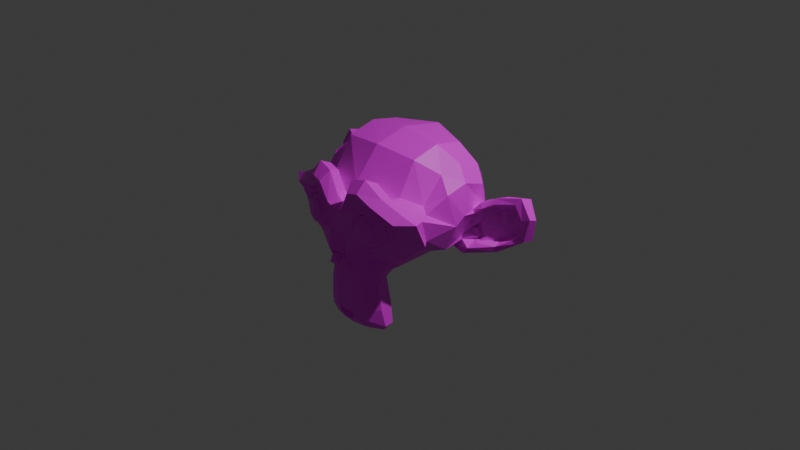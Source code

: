 # Source: singe.blend  (saved by Blender 4.5.91; exported with 4.5.12 LTS)
import bpy
from mathutils import Matrix  # noqa: F401  (used for matrix-valued properties, if any)

bpy.ops.wm.read_factory_settings(use_empty=True)
scene = bpy.context.scene
scene.name = 'Scene'

# ---- collections
col_collection = bpy.data.collections.new('Collection'); scene.collection.children.link(col_collection)

# ---- images (referenced by path relative to the original .blend; pixels are not part of the script)
import os
ASSET_DIR = os.environ.get("B2B_ASSET_DIR", "")  # directory of the original .blend (textures are referenced by path, not embedded)
HERE = os.path.dirname(os.path.abspath(__file__))  # packed textures are extracted next to this script under _unpacked/

def load_image(name, relpath, width, height, colorspace="sRGB"):
    """Load a texture the original file referenced (path relative to the .blend, or extracted next to this script)."""
    p = next((c for c in (os.path.join(HERE, relpath), os.path.join(ASSET_DIR, relpath)) if relpath and os.path.exists(c)), "")
    if p:
        img = bpy.data.images.load(p, check_existing=True)
        img.name = name
    else:  # same state as the original file: an image datablock whose file is absent (Cycles renders it pink)
        img = bpy.data.images.new(name, width, height)
        img.source = "FILE"
        img.filepath = "//" + (relpath or name)
    img.colorspace_settings.name = colorspace
    return img
img_singe_texture_png = load_image('singe_texture.png', 'singe_texture.png', 1024, 1024, 'sRGB')

# ---- materials (node trees are filled in below, after node groups)
mat_material_001 = bpy.data.materials.new('Material.001')

# ---- material node trees
mat_material_001.use_nodes = True; mat_material_001.node_tree.nodes.clear()
_N = mat_material_001.node_tree.nodes; _L = mat_material_001.node_tree.links
n0 = _N.new('ShaderNodeBsdfPrincipled'); n0.name = 'Principled BSDF'; n0.location = (-257, 162)
n1 = _N.new('ShaderNodeOutputMaterial'); n1.name = 'Material Output'; n1.location = (145, 172)
n2 = _N.new('ShaderNodeTexImage'); n2.name = 'Image Texture'; n2.location = (-623, 142)
n2.image = img_singe_texture_png
_L.new(n0.outputs[0], n1.inputs[0])
_L.new(n2.outputs[0], n0.inputs[0])
n1.is_active_output = True

# ---- world
world_world = bpy.data.worlds.new('World'); scene.world = world_world
world_world.use_nodes = True; world_world.node_tree.nodes.clear()
_N = world_world.node_tree.nodes; _L = world_world.node_tree.links
n0 = _N.new('ShaderNodeOutputWorld'); n0.name = 'World Output'; n0.location = (200, 100)
n1 = _N.new('ShaderNodeBackground'); n1.name = 'Background'; n1.location = (-200, 100)
n1.inputs[0].default_value = (0.05088, 0.05088, 0.05088, 1.0)
_L.new(n1.outputs[0], n0.inputs[0])
n0.is_active_output = True
world_world.color = (0.05088, 0.05088, 0.05088)
world_world.sun_shadow_jitter_overblur = 0.0

# ---- cameras
cam_camera = bpy.data.cameras.new('Camera')
cam_camera.clip_end = 100.0
cam_camera.ortho_scale = 7.314

# ---- lights
light_light = bpy.data.lights.new('Light', 'POINT')
light_light.energy = 1000.0
light_light.shadow_soft_size = 0.1

# ---- meshes
me_suzanne = bpy.data.meshes.new('Suzanne')
me_suzanne.from_pydata([(0.4375, -0.7656, 0.1641), (-0.4375, -0.7656, 0.1641), (0.5, -0.6875, 0.09375), (-0.5, -0.6875, 0.09375), (0.5469, -0.5781, 0.05469), (-0.5469, -0.5781, 0.05469), (0.3516, -0.6172, -0.02344), (-0.3516, -0.6172, -0.02344), (0.3516, -0.7188, 0.03125), (-0.3516, -0.7188, 0.03125), (0.3516, -0.7812, 0.1328), (-0.3516, -0.7812, 0.1328), (0.2734, -0.7969, 0.1641), (-0.2734, -0.7969, 0.1641), (0.2031, -0.7422, 0.09375), (-0.2031, -0.7422, 0.09375), (0.1562, -0.6484, 0.05469), (-0.1562, -0.6484, 0.05469), (0.07812, -0.6562, 0.2422), (-0.07812, -0.6562, 0.2422), (0.1406, -0.7422, 0.2422), (-0.1406, -0.7422, 0.2422), (0.2422, -0.7969, 0.2422), (-0.2422, -0.7969, 0.2422), (0.2734, -0.7969, 0.3281), (-0.2734, -0.7969, 0.3281), (0.2031, -0.7422, 0.3906), (-0.2031, -0.7422, 0.3906), (0.1562, -0.6484, 0.4375), (-0.1562, -0.6484, 0.4375), (0.3516, -0.6172, 0.5156), (-0.3516, -0.6172, 0.5156), (0.3516, -0.7188, 0.4531), (-0.3516, -0.7188, 0.4531), (0.3516, -0.7812, 0.3594), (-0.3516, -0.7812, 0.3594), (0.4375, -0.7656, 0.3281), (-0.4375, -0.7656, 0.3281), (0.5, -0.6875, 0.3906), (-0.5, -0.6875, 0.3906), (0.5469, -0.5781, 0.4375), (-0.5469, -0.5781, 0.4375), (0.625, -0.5625, 0.2422), (-0.625, -0.5625, 0.2422), (0.5625, -0.6719, 0.2422), (-0.5625, -0.6719, 0.2422), (0.4688, -0.7578, 0.2422), (-0.4688, -0.7578, 0.2422), (0.4766, -0.7734, 0.2422), (-0.4766, -0.7734, 0.2422), (0.4453, -0.7812, 0.3359), (-0.4453, -0.7812, 0.3359), (0.3516, -0.8047, 0.375), (-0.3516, -0.8047, 0.375), (0.2656, -0.8203, 0.3359), (-0.2656, -0.8203, 0.3359), (0.2266, -0.8203, 0.2422), (-0.2266, -0.8203, 0.2422), (0.2656, -0.8203, 0.1562), (-0.2656, -0.8203, 0.1562), (0.3516, -0.8281, 0.2422), (-0.3516, -0.8281, 0.2422), (0.3516, -0.8047, 0.1172), (-0.3516, -0.8047, 0.1172), (0.4453, -0.7812, 0.1562), (-0.4453, -0.7812, 0.1562), (0.0, -0.7422, 0.4297), (0.0, -0.8203, 0.3516), (0.0, -0.7344, -0.6797), (0.0, -0.7812, -0.3203), (0.0, -0.7969, -0.1875), (0.0, -0.7188, -0.7734), (0.0, -0.6016, 0.4062), (0.0, -0.5703, 0.5703), (0.0, 0.5469, 0.8984), (0.0, 0.8516, 0.5625), (0.0, 0.8281, 0.07031), (0.0, 0.3516, -0.3828), (0.2031, -0.5625, -0.1875), (-0.2031, -0.5625, -0.1875), (0.3125, -0.5703, -0.4375), (-0.3125, -0.5703, -0.4375), (0.3516, -0.5703, -0.6953), (-0.3516, -0.5703, -0.6953), (0.3672, -0.5312, -0.8906), (-0.3672, -0.5312, -0.8906), (0.3281, -0.5234, -0.9453), (-0.3281, -0.5234, -0.9453), (0.1797, -0.5547, -0.9688), (-0.1797, -0.5547, -0.9688), (0.0, -0.5781, -0.9844), (0.4375, -0.5312, -0.1406), (-0.4375, -0.5312, -0.1406), (0.6328, -0.5391, -0.03906), (-0.6328, -0.5391, -0.03906), (0.8281, -0.4453, 0.1484), (-0.8281, -0.4453, 0.1484), (0.8594, -0.5938, 0.4297), (-0.8594, -0.5938, 0.4297), (0.7109, -0.625, 0.4844), (-0.7109, -0.625, 0.4844), (0.4922, -0.6875, 0.6016), (-0.4922, -0.6875, 0.6016), (0.3203, -0.7344, 0.7578), (-0.3203, -0.7344, 0.7578), (0.1562, -0.7578, 0.7188), (-0.1562, -0.7578, 0.7188), (0.0625, -0.75, 0.4922), (-0.0625, -0.75, 0.4922), (0.1641, -0.7734, 0.4141), (-0.1641, -0.7734, 0.4141), (0.125, -0.7656, 0.3047), (-0.125, -0.7656, 0.3047), (0.2031, -0.7422, 0.09375), (-0.2031, -0.7422, 0.09375), (0.375, -0.7031, 0.01562), (-0.375, -0.7031, 0.01562), (0.4922, -0.6719, 0.0625), (-0.4922, -0.6719, 0.0625), (0.625, -0.6484, 0.1875), (-0.625, -0.6484, 0.1875), (0.6406, -0.6484, 0.2969), (-0.6406, -0.6484, 0.2969), (0.6016, -0.6641, 0.375), (-0.6016, -0.6641, 0.375), (0.4297, -0.7188, 0.4375), (-0.4297, -0.7188, 0.4375), (0.25, -0.7578, 0.4688), (-0.25, -0.7578, 0.4688), (0.0, -0.7344, -0.7656), (0.1094, -0.7344, -0.7188), (-0.1094, -0.7344, -0.7188), (0.1172, -0.7109, -0.8359), (-0.1172, -0.7109, -0.8359), (0.0625, -0.6953, -0.8828), (-0.0625, -0.6953, -0.8828), (0.0, -0.6875, -0.8906), (0.0, -0.75, -0.1953), (0.0, -0.7422, -0.1406), (0.1016, -0.7422, -0.1484), (-0.1016, -0.7422, -0.1484), (0.125, -0.75, -0.2266), (-0.125, -0.75, -0.2266), (0.08594, -0.7422, -0.2891), (-0.08594, -0.7422, -0.2891), (0.3984, -0.6719, -0.04688), (-0.3984, -0.6719, -0.04688), (0.6172, -0.625, 0.05469), (-0.6172, -0.625, 0.05469), (0.7266, -0.6016, 0.2031), (-0.7266, -0.6016, 0.2031), (0.7422, -0.6562, 0.375), (-0.7422, -0.6562, 0.375), (0.6875, -0.7266, 0.4141), (-0.6875, -0.7266, 0.4141), (0.4375, -0.7969, 0.5469), (-0.4375, -0.7969, 0.5469), (0.3125, -0.8359, 0.6406), (-0.3125, -0.8359, 0.6406), (0.2031, -0.8516, 0.6172), (-0.2031, -0.8516, 0.6172), (0.1016, -0.8438, 0.4297), (-0.1016, -0.8438, 0.4297), (0.125, -0.8125, -0.1016), (-0.125, -0.8125, -0.1016), (0.2109, -0.7109, -0.4453), (-0.2109, -0.7109, -0.4453), (0.25, -0.6875, -0.7031), (-0.25, -0.6875, -0.7031), (0.2656, -0.6641, -0.8203), (-0.2656, -0.6641, -0.8203), (0.2344, -0.6328, -0.9141), (-0.2344, -0.6328, -0.9141), (0.1641, -0.6328, -0.9297), (-0.1641, -0.6328, -0.9297), (0.0, -0.6406, -0.9453), (0.0, -0.7266, 0.04688), (0.0, -0.7656, 0.2109), (0.3281, -0.7422, 0.4766), (-0.3281, -0.7422, 0.4766), (0.1641, -0.75, 0.1406), (-0.1641, -0.75, 0.1406), (0.1328, -0.7578, 0.2109), (-0.1328, -0.7578, 0.2109), (0.1172, -0.7344, -0.6875), (-0.1172, -0.7344, -0.6875), (0.07812, -0.75, -0.4453), (-0.07812, -0.75, -0.4453), (0.0, -0.75, -0.4453), (0.0, -0.7422, -0.3281), (0.09375, -0.7812, -0.2734), (-0.09375, -0.7812, -0.2734), (0.1328, -0.7969, -0.2266), (-0.1328, -0.7969, -0.2266), (0.1094, -0.7812, -0.1328), (-0.1094, -0.7812, -0.1328), (0.03906, -0.7812, -0.125), (-0.03906, -0.7812, -0.125), (0.0, -0.8281, -0.2031), (0.04688, -0.8125, -0.1484), (-0.04688, -0.8125, -0.1484), (0.09375, -0.8125, -0.1562), (-0.09375, -0.8125, -0.1562), (0.1094, -0.8281, -0.2266), (-0.1094, -0.8281, -0.2266), (0.07812, -0.8047, -0.25), (-0.07812, -0.8047, -0.25), (0.0, -0.8047, -0.2891), (0.2578, -0.5547, -0.3125), (-0.2578, -0.5547, -0.3125), (0.1641, -0.7109, -0.2422), (-0.1641, -0.7109, -0.2422), (0.1797, -0.7109, -0.3125), (-0.1797, -0.7109, -0.3125), (0.2344, -0.5547, -0.25), (-0.2344, -0.5547, -0.25), (0.0, -0.6875, -0.875), (0.04688, -0.6875, -0.8672), (-0.04688, -0.6875, -0.8672), (0.09375, -0.7109, -0.8203), (-0.09375, -0.7109, -0.8203), (0.09375, -0.7266, -0.7422), (-0.09375, -0.7266, -0.7422), (0.0, -0.6562, -0.7812), (0.09375, -0.6641, -0.75), (-0.09375, -0.6641, -0.75), (0.09375, -0.6406, -0.8125), (-0.09375, -0.6406, -0.8125), (0.04688, -0.6328, -0.8516), (-0.04688, -0.6328, -0.8516), (0.0, -0.6328, -0.8594), (0.1719, -0.7812, 0.2188), (-0.1719, -0.7812, 0.2188), (0.1875, -0.7734, 0.1562), (-0.1875, -0.7734, 0.1562), (0.3359, -0.7578, 0.4297), (-0.3359, -0.7578, 0.4297), (0.2734, -0.7734, 0.4219), (-0.2734, -0.7734, 0.4219), (0.4219, -0.7734, 0.3984), (-0.4219, -0.7734, 0.3984), (0.5625, -0.6953, 0.3516), (-0.5625, -0.6953, 0.3516), (0.5859, -0.6875, 0.2891), (-0.5859, -0.6875, 0.2891), (0.5781, -0.6797, 0.1953), (-0.5781, -0.6797, 0.1953), (0.4766, -0.7188, 0.1016), (-0.4766, -0.7188, 0.1016), (0.375, -0.7422, 0.0625), (-0.375, -0.7422, 0.0625), (0.2266, -0.7812, 0.1094), (-0.2266, -0.7812, 0.1094), (0.1797, -0.7812, 0.2969), (-0.1797, -0.7812, 0.2969), (0.2109, -0.7812, 0.375), (-0.2109, -0.7812, 0.375), (0.2344, -0.7578, 0.3594), (-0.2344, -0.7578, 0.3594), (0.1953, -0.7578, 0.2969), (-0.1953, -0.7578, 0.2969), (0.2422, -0.7578, 0.125), (-0.2422, -0.7578, 0.125), (0.375, -0.7266, 0.08594), (-0.375, -0.7266, 0.08594), (0.4609, -0.7031, 0.1172), (-0.4609, -0.7031, 0.1172), (0.5469, -0.6719, 0.2109), (-0.5469, -0.6719, 0.2109), (0.5547, -0.6719, 0.2812), (-0.5547, -0.6719, 0.2812), (0.5312, -0.6797, 0.3359), (-0.5312, -0.6797, 0.3359), (0.4141, -0.75, 0.3906), (-0.4141, -0.75, 0.3906), (0.2812, -0.7656, 0.3984), (-0.2812, -0.7656, 0.3984), (0.3359, -0.75, 0.4062), (-0.3359, -0.75, 0.4062), (0.2031, -0.75, 0.1719), (-0.2031, -0.75, 0.1719), (0.1953, -0.75, 0.2266), (-0.1953, -0.75, 0.2266), (0.1094, -0.6094, 0.4609), (-0.1094, -0.6094, 0.4609), (0.1953, -0.6172, 0.6641), (-0.1953, -0.6172, 0.6641), (0.3359, -0.5938, 0.6875), (-0.3359, -0.5938, 0.6875), (0.4844, -0.5547, 0.5547), (-0.4844, -0.5547, 0.5547), (0.6797, -0.4922, 0.4531), (-0.6797, -0.4922, 0.4531), (0.7969, -0.4609, 0.4062), (-0.7969, -0.4609, 0.4062), (0.7734, -0.375, 0.1641), (-0.7734, -0.375, 0.1641), (0.6016, -0.4141, 0.0), (-0.6016, -0.4141, 0.0), (0.4375, -0.4688, -0.09375), (-0.4375, -0.4688, -0.09375), (0.0, -0.2891, 0.8984), (0.0, 0.07812, 0.9844), (0.0, 0.6719, -0.1953), (0.0, -0.1875, -0.4609), (0.0, -0.4609, -0.9766), (0.0, -0.3438, -0.8047), (0.0, -0.3203, -0.5703), (0.0, -0.2812, -0.4844), (0.8516, -0.05469, 0.2344), (-0.8516, -0.05469, 0.2344), (0.8594, 0.04688, 0.3203), (-0.8594, 0.04688, 0.3203), (0.7734, 0.4375, 0.2656), (-0.7734, 0.4375, 0.2656), (0.4609, 0.7031, 0.4375), (-0.4609, 0.7031, 0.4375), (0.7344, -0.07031, -0.04688), (-0.7344, -0.07031, -0.04688), (0.5938, 0.1641, -0.125), (-0.5938, 0.1641, -0.125), (0.6406, 0.4297, -0.007812), (-0.6406, 0.4297, -0.007812), (0.3359, 0.6641, 0.05469), (-0.3359, 0.6641, 0.05469), (0.2344, -0.4062, -0.3516), (-0.2344, -0.4062, -0.3516), (0.1797, -0.2578, -0.4141), (-0.1797, -0.2578, -0.4141), (0.2891, -0.3828, -0.7109), (-0.2891, -0.3828, -0.7109), (0.25, -0.3906, -0.5), (-0.25, -0.3906, -0.5), (0.3281, -0.3984, -0.9141), (-0.3281, -0.3984, -0.9141), (0.1406, -0.3672, -0.7578), (-0.1406, -0.3672, -0.7578), (0.125, -0.3594, -0.5391), (-0.125, -0.3594, -0.5391), (0.1641, -0.4375, -0.9453), (-0.1641, -0.4375, -0.9453), (0.2188, -0.4297, -0.2812), (-0.2188, -0.4297, -0.2812), (0.2109, -0.4688, -0.2266), (-0.2109, -0.4688, -0.2266), (0.2031, -0.5, -0.1719), (-0.2031, -0.5, -0.1719), (0.2109, -0.1641, -0.3906), (-0.2109, -0.1641, -0.3906), (0.2969, 0.2656, -0.3125), (-0.2969, 0.2656, -0.3125), (0.3438, 0.5391, -0.1484), (-0.3438, 0.5391, -0.1484), (0.4531, 0.3828, 0.8672), (-0.4531, 0.3828, 0.8672), (0.4531, 0.07031, 0.9297), (-0.4531, 0.07031, 0.9297), (0.4531, -0.2344, 0.8516), (-0.4531, -0.2344, 0.8516), (0.4609, -0.4297, 0.5234), (-0.4609, -0.4297, 0.5234), (0.7266, -0.3359, 0.4062), (-0.7266, -0.3359, 0.4062), (0.6328, -0.2812, 0.4531), (-0.6328, -0.2812, 0.4531), (0.6406, -0.05469, 0.7031), (-0.6406, -0.05469, 0.7031), (0.7969, -0.125, 0.5625), (-0.7969, -0.125, 0.5625), (0.7969, 0.1172, 0.6172), (-0.7969, 0.1172, 0.6172), (0.6406, 0.1953, 0.75), (-0.6406, 0.1953, 0.75), (0.6406, 0.4453, 0.6797), (-0.6406, 0.4453, 0.6797), (0.7969, 0.3594, 0.5391), (-0.7969, 0.3594, 0.5391), (0.6172, 0.5859, 0.3281), (-0.6172, 0.5859, 0.3281), (0.4844, 0.5469, 0.02344), (-0.4844, 0.5469, 0.02344), (0.8203, 0.2031, 0.3281), (-0.8203, 0.2031, 0.3281), (0.4062, -0.1484, -0.1719), (-0.4062, -0.1484, -0.1719), (0.4297, 0.2109, -0.1953), (-0.4297, 0.2109, -0.1953), (0.8906, 0.2344, 0.4062), (-0.8906, 0.2344, 0.4062), (0.7734, 0.125, -0.1406), (-0.7734, 0.125, -0.1406), (1.039, 0.3281, -0.1016), (-1.039, 0.3281, -0.1016), (1.281, 0.4297, 0.05469), (-1.281, 0.4297, 0.05469), (1.352, 0.4219, 0.3203), (-1.352, 0.4219, 0.3203), (1.234, 0.4219, 0.5078), (-1.234, 0.4219, 0.5078), (1.023, 0.3125, 0.4766), (-1.023, 0.3125, 0.4766), (1.016, 0.2891, 0.4141), (-1.016, 0.2891, 0.4141), (1.188, 0.3906, 0.4375), (-1.188, 0.3906, 0.4375), (1.266, 0.4062, 0.2891), (-1.266, 0.4062, 0.2891), (1.211, 0.4062, 0.07812), (-1.211, 0.4062, 0.07812), (1.031, 0.3047, -0.03906), (-1.031, 0.3047, -0.03906), (0.8281, 0.1328, -0.07031), (-0.8281, 0.1328, -0.07031), (0.9219, 0.2188, 0.3594), (-0.9219, 0.2188, 0.3594), (0.9453, 0.2891, 0.3047), (-0.9453, 0.2891, 0.3047), (0.8828, 0.2109, -0.02344), (-0.8828, 0.2109, -0.02344), (1.039, 0.3672, 0.0), (-1.039, 0.3672, 0.0), (1.188, 0.4453, 0.09375), (-1.188, 0.4453, 0.09375), (1.234, 0.4453, 0.25), (-1.234, 0.4453, 0.25), (1.172, 0.4375, 0.3594), (-1.172, 0.4375, 0.3594), (1.023, 0.3594, 0.3438), (-1.023, 0.3594, 0.3438), (0.8438, 0.2109, 0.2891), (-0.8438, 0.2109, 0.2891), (0.8359, 0.2734, 0.1719), (-0.8359, 0.2734, 0.1719), (0.7578, 0.2734, 0.09375), (-0.7578, 0.2734, 0.09375), (0.8203, 0.2734, 0.08594), (-0.8203, 0.2734, 0.08594), (0.8438, 0.2734, 0.01562), (-0.8438, 0.2734, 0.01562), (0.8125, 0.2734, -0.01562), (-0.8125, 0.2734, -0.01562), (0.7266, 0.07031, 0.0), (-0.7266, 0.07031, 0.0), (0.7188, 0.1719, -0.02344), (-0.7188, 0.1719, -0.02344), (0.7188, 0.1875, 0.03906), (-0.7188, 0.1875, 0.03906), (0.7969, 0.2109, 0.2031), (-0.7969, 0.2109, 0.2031), (0.8906, 0.2656, 0.2422), (-0.8906, 0.2656, 0.2422), (0.8906, 0.3203, 0.2344), (-0.8906, 0.3203, 0.2344), (0.8125, 0.3203, -0.01562), (-0.8125, 0.3203, -0.01562), (0.8516, 0.3203, 0.01562), (-0.8516, 0.3203, 0.01562), (0.8281, 0.3203, 0.07812), (-0.8281, 0.3203, 0.07812), (0.7656, 0.3203, 0.09375), (-0.7656, 0.3203, 0.09375), (0.8438, 0.3203, 0.1719), (-0.8438, 0.3203, 0.1719), (1.039, 0.4141, 0.3281), (-1.039, 0.4141, 0.3281), (1.188, 0.4844, 0.3438), (-1.188, 0.4844, 0.3438), (1.258, 0.4922, 0.2422), (-1.258, 0.4922, 0.2422), (1.211, 0.4844, 0.08594), (-1.211, 0.4844, 0.08594), (1.047, 0.4219, 0.0), (-1.047, 0.4219, 0.0), (0.8828, 0.2656, -0.01562), (-0.8828, 0.2656, -0.01562), (0.9531, 0.3438, 0.2891), (-0.9531, 0.3438, 0.2891), (0.8906, 0.3281, 0.1094), (-0.8906, 0.3281, 0.1094), (0.9375, 0.3359, 0.0625), (-0.9375, 0.3359, 0.0625), (1.0, 0.3672, 0.125), (-1.0, 0.3672, 0.125), (0.9609, 0.3516, 0.1719), (-0.9609, 0.3516, 0.1719), (1.016, 0.375, 0.2344), (-1.016, 0.375, 0.2344), (1.055, 0.3828, 0.1875), (-1.055, 0.3828, 0.1875), (1.109, 0.3906, 0.2109), (-1.109, 0.3906, 0.2109), (1.086, 0.3906, 0.2734), (-1.086, 0.3906, 0.2734), (1.023, 0.4844, 0.4375), (-1.023, 0.4844, 0.4375), (1.25, 0.5469, 0.4688), (-1.25, 0.5469, 0.4688), (1.367, 0.5, 0.2969), (-1.367, 0.5, 0.2969), (1.312, 0.5312, 0.05469), (-1.312, 0.5312, 0.05469), (1.039, 0.4922, -0.08594), (-1.039, 0.4922, -0.08594), (0.7891, 0.3281, -0.125), (-0.7891, 0.3281, -0.125), (0.8594, 0.3828, 0.3828), (-0.8594, 0.3828, 0.3828)], [], [(46, 0, 2, 44), (3, 1, 47, 45), (44, 2, 4, 42), (5, 3, 45, 43), (2, 8, 6, 4), (7, 9, 3, 5), (0, 10, 8, 2), (9, 11, 1, 3), (10, 12, 14, 8), (15, 13, 11, 9), (8, 14, 16, 6), (17, 15, 9, 7), (14, 20, 18, 16), (19, 21, 15, 17), (12, 22, 20, 14), (21, 23, 13, 15), (22, 24, 26, 20), (27, 25, 23, 21), (20, 26, 28, 18), (29, 27, 21, 19), (26, 32, 30, 28), (31, 33, 27, 29), (24, 34, 32, 26), (33, 35, 25, 27), (34, 36, 38, 32), (39, 37, 35, 33), (32, 38, 40, 30), (41, 39, 33, 31), (38, 44, 42, 40), (43, 45, 39, 41), (36, 46, 44, 38), (45, 47, 37, 39), (46, 36, 50, 48), (51, 37, 47, 49), (36, 34, 52, 50), (53, 35, 37, 51), (34, 24, 54, 52), (55, 25, 35, 53), (24, 22, 56, 54), (57, 23, 25, 55), (22, 12, 58, 56), (59, 13, 23, 57), (12, 10, 62, 58), (63, 11, 13, 59), (10, 0, 64, 62), (65, 1, 11, 63), (0, 46, 48, 64), (49, 47, 1, 65), (60, 64, 48), (49, 65, 61), (62, 64, 60), (61, 65, 63), (60, 58, 62), (63, 59, 61), (60, 56, 58), (59, 57, 61), (60, 54, 56), (57, 55, 61), (60, 52, 54), (55, 53, 61), (60, 50, 52), (53, 51, 61), (60, 48, 50), (51, 49, 61), (88, 173, 175, 90), (175, 174, 89, 90), (86, 171, 173, 88), (174, 172, 87, 89), (84, 169, 171, 86), (172, 170, 85, 87), (82, 167, 169, 84), (170, 168, 83, 85), (80, 165, 167, 82), (168, 166, 81, 83), (78, 91, 145, 163), (146, 92, 79, 164), (91, 93, 147, 145), (148, 94, 92, 146), (93, 95, 149, 147), (150, 96, 94, 148), (95, 97, 151, 149), (152, 98, 96, 150), (97, 99, 153, 151), (154, 100, 98, 152), (99, 101, 155, 153), (156, 102, 100, 154), (101, 103, 157, 155), (158, 104, 102, 156), (103, 105, 159, 157), (160, 106, 104, 158), (105, 107, 161, 159), (162, 108, 106, 160), (107, 66, 67, 161), (67, 66, 108, 162), (109, 127, 159, 161), (160, 128, 110, 162), (127, 178, 157, 159), (158, 179, 128, 160), (125, 155, 157, 178), (158, 156, 126, 179), (123, 153, 155, 125), (156, 154, 124, 126), (121, 151, 153, 123), (154, 152, 122, 124), (119, 149, 151, 121), (152, 150, 120, 122), (117, 147, 149, 119), (150, 148, 118, 120), (115, 145, 147, 117), (148, 146, 116, 118), (113, 163, 145, 115), (146, 164, 114, 116), (113, 180, 176, 163), (176, 181, 114, 164), (109, 161, 67, 111), (67, 162, 110, 112), (111, 67, 177, 182), (177, 67, 112, 183), (176, 180, 182, 177), (183, 181, 176, 177), (134, 136, 175, 173), (175, 136, 135, 174), (132, 134, 173, 171), (174, 135, 133, 172), (130, 132, 171, 169), (172, 133, 131, 170), (165, 186, 184, 167), (185, 187, 166, 168), (130, 169, 167, 184), (168, 170, 131, 185), (143, 189, 188, 186), (188, 189, 144, 187), (184, 186, 188, 68), (188, 187, 185, 68), (129, 130, 184, 68), (185, 131, 129, 68), (141, 192, 190, 143), (191, 193, 142, 144), (139, 194, 192, 141), (193, 195, 140, 142), (138, 196, 194, 139), (195, 197, 138, 140), (137, 70, 196, 138), (197, 70, 137, 138), (189, 143, 190, 69), (191, 144, 189, 69), (69, 190, 205, 207), (206, 191, 69, 207), (70, 198, 199, 196), (200, 198, 70, 197), (196, 199, 201, 194), (202, 200, 197, 195), (194, 201, 203, 192), (204, 202, 195, 193), (192, 203, 205, 190), (206, 204, 193, 191), (198, 203, 201, 199), (202, 204, 198, 200), (198, 207, 205, 203), (206, 207, 198, 204), (138, 139, 163, 176), (164, 140, 138, 176), (139, 141, 210, 163), (211, 142, 140, 164), (141, 143, 212, 210), (213, 144, 142, 211), (143, 186, 165, 212), (166, 187, 144, 213), (80, 208, 212, 165), (213, 209, 81, 166), (208, 214, 210, 212), (211, 215, 209, 213), (78, 163, 210, 214), (211, 164, 79, 215), (130, 129, 71, 221), (71, 129, 131, 222), (132, 130, 221, 219), (222, 131, 133, 220), (134, 132, 219, 217), (220, 133, 135, 218), (136, 134, 217, 216), (218, 135, 136, 216), (216, 217, 228, 230), (229, 218, 216, 230), (217, 219, 226, 228), (227, 220, 218, 229), (219, 221, 224, 226), (225, 222, 220, 227), (221, 71, 223, 224), (223, 71, 222, 225), (223, 230, 228, 224), (229, 230, 223, 225), (224, 228, 226), (227, 229, 225), (182, 180, 233, 231), (234, 181, 183, 232), (111, 182, 231, 253), (232, 183, 112, 254), (109, 111, 253, 255), (254, 112, 110, 256), (180, 113, 251, 233), (252, 114, 181, 234), (113, 115, 249, 251), (250, 116, 114, 252), (115, 117, 247, 249), (248, 118, 116, 250), (117, 119, 245, 247), (246, 120, 118, 248), (119, 121, 243, 245), (244, 122, 120, 246), (121, 123, 241, 243), (242, 124, 122, 244), (123, 125, 239, 241), (240, 126, 124, 242), (125, 178, 235, 239), (236, 179, 126, 240), (178, 127, 237, 235), (238, 128, 179, 236), (127, 109, 255, 237), (256, 110, 128, 238), (237, 255, 257, 275), (258, 256, 238, 276), (235, 237, 275, 277), (276, 238, 236, 278), (239, 235, 277, 273), (278, 236, 240, 274), (241, 239, 273, 271), (274, 240, 242, 272), (243, 241, 271, 269), (272, 242, 244, 270), (245, 243, 269, 267), (270, 244, 246, 268), (247, 245, 267, 265), (268, 246, 248, 266), (249, 247, 265, 263), (266, 248, 250, 264), (251, 249, 263, 261), (264, 250, 252, 262), (233, 251, 261, 279), (262, 252, 234, 280), (255, 253, 259, 257), (260, 254, 256, 258), (253, 231, 281, 259), (282, 232, 254, 260), (231, 233, 279, 281), (280, 234, 232, 282), (66, 107, 283, 72), (284, 108, 66, 72), (107, 105, 285, 283), (286, 106, 108, 284), (105, 103, 287, 285), (288, 104, 106, 286), (103, 101, 289, 287), (290, 102, 104, 288), (101, 99, 291, 289), (292, 100, 102, 290), (99, 97, 293, 291), (294, 98, 100, 292), (97, 95, 295, 293), (296, 96, 98, 294), (95, 93, 297, 295), (298, 94, 96, 296), (93, 91, 299, 297), (300, 92, 94, 298), (307, 308, 327, 337), (328, 308, 307, 338), (306, 307, 337, 335), (338, 307, 306, 336), (305, 306, 335, 339), (336, 306, 305, 340), (88, 90, 305, 339), (305, 90, 89, 340), (86, 88, 339, 333), (340, 89, 87, 334), (84, 86, 333, 329), (334, 87, 85, 330), (82, 84, 329, 331), (330, 85, 83, 332), (329, 335, 337, 331), (338, 336, 330, 332), (329, 333, 339, 335), (340, 334, 330, 336), (325, 331, 337, 327), (338, 332, 326, 328), (80, 82, 331, 325), (332, 83, 81, 326), (208, 341, 343, 214), (344, 342, 209, 215), (80, 325, 341, 208), (342, 326, 81, 209), (78, 214, 343, 345), (344, 215, 79, 346), (78, 345, 299, 91), (300, 346, 79, 92), (76, 323, 351, 303), (352, 324, 76, 303), (303, 351, 349, 77), (350, 352, 303, 77), (77, 349, 347, 304), (348, 350, 77, 304), (304, 347, 327, 308), (328, 348, 304, 308), (325, 327, 347, 341), (348, 328, 326, 342), (295, 297, 317, 309), (318, 298, 296, 310), (75, 315, 323, 76), (324, 316, 75, 76), (301, 357, 355, 302), (356, 358, 301, 302), (302, 355, 353, 74), (354, 356, 302, 74), (74, 353, 315, 75), (316, 354, 74, 75), (291, 293, 361, 363), (362, 294, 292, 364), (363, 361, 367, 365), (368, 362, 364, 366), (365, 367, 369, 371), (370, 368, 366, 372), (371, 369, 375, 373), (376, 370, 372, 374), (313, 377, 373, 375), (374, 378, 314, 376), (315, 353, 373, 377), (374, 354, 316, 378), (353, 355, 371, 373), (372, 356, 354, 374), (355, 357, 365, 371), (366, 358, 356, 372), (357, 359, 363, 365), (364, 360, 358, 366), (289, 291, 363, 359), (364, 292, 290, 360), (73, 359, 357, 301), (358, 360, 73, 301), (283, 285, 287, 289), (288, 286, 284, 290), (283, 289, 359, 73), (360, 290, 284, 73), (72, 283, 73), (73, 284, 72), (293, 295, 309, 361), (310, 296, 294, 362), (309, 311, 367, 361), (368, 312, 310, 362), (311, 381, 369, 367), (370, 382, 312, 368), (313, 375, 369, 381), (370, 376, 314, 382), (347, 349, 385, 383), (386, 350, 348, 384), (317, 383, 385, 319), (386, 384, 318, 320), (297, 299, 383, 317), (384, 300, 298, 318), (299, 343, 341, 383), (342, 344, 300, 384), (341, 347, 383), (384, 348, 342), (299, 345, 343), (344, 346, 300), (313, 321, 379, 377), (380, 322, 314, 378), (315, 377, 379, 323), (380, 378, 316, 324), (319, 385, 379, 321), (380, 386, 320, 322), (349, 351, 379, 385), (380, 352, 350, 386), (323, 379, 351), (352, 380, 324), (399, 387, 413, 401), (414, 388, 400, 402), (399, 401, 403, 397), (404, 402, 400, 398), (397, 403, 405, 395), (406, 404, 398, 396), (395, 405, 407, 393), (408, 406, 396, 394), (393, 407, 409, 391), (410, 408, 394, 392), (391, 409, 411, 389), (412, 410, 392, 390), (409, 419, 417, 411), (418, 420, 410, 412), (407, 421, 419, 409), (420, 422, 408, 410), (405, 423, 421, 407), (422, 424, 406, 408), (403, 425, 423, 405), (424, 426, 404, 406), (401, 427, 425, 403), (426, 428, 402, 404), (401, 413, 415, 427), (416, 414, 402, 428), (317, 319, 443, 441), (444, 320, 318, 442), (319, 389, 411, 443), (412, 390, 320, 444), (309, 317, 441, 311), (442, 318, 310, 312), (381, 429, 413, 387), (414, 430, 382, 388), (411, 417, 439, 443), (440, 418, 412, 444), (437, 445, 443, 439), (444, 446, 438, 440), (433, 445, 437, 435), (438, 446, 434, 436), (431, 447, 445, 433), (446, 448, 432, 434), (429, 447, 431, 449), (432, 448, 430, 450), (413, 429, 449, 415), (450, 430, 414, 416), (311, 447, 429, 381), (430, 448, 312, 382), (311, 441, 445, 447), (446, 442, 312, 448), (441, 443, 445), (446, 444, 442), (415, 449, 451, 475), (452, 450, 416, 476), (449, 431, 461, 451), (462, 432, 450, 452), (431, 433, 459, 461), (460, 434, 432, 462), (433, 435, 457, 459), (458, 436, 434, 460), (435, 437, 455, 457), (456, 438, 436, 458), (437, 439, 453, 455), (454, 440, 438, 456), (439, 417, 473, 453), (474, 418, 440, 454), (427, 415, 475, 463), (476, 416, 428, 464), (425, 427, 463, 465), (464, 428, 426, 466), (423, 425, 465, 467), (466, 426, 424, 468), (421, 423, 467, 469), (468, 424, 422, 470), (419, 421, 469, 471), (470, 422, 420, 472), (417, 419, 471, 473), (472, 420, 418, 474), (457, 455, 479, 477), (480, 456, 458, 478), (477, 479, 481, 483), (482, 480, 478, 484), (483, 481, 487, 485), (488, 482, 484, 486), (485, 487, 489, 491), (490, 488, 486, 492), (463, 475, 485, 491), (486, 476, 464, 492), (451, 483, 485, 475), (486, 484, 452, 476), (451, 461, 477, 483), (478, 462, 452, 484), (457, 477, 461, 459), (462, 478, 458, 460), (453, 473, 479, 455), (480, 474, 454, 456), (471, 481, 479, 473), (480, 482, 472, 474), (469, 487, 481, 471), (482, 488, 470, 472), (467, 489, 487, 469), (488, 490, 468, 470), (465, 491, 489, 467), (490, 492, 466, 468), (463, 491, 465), (466, 492, 464), (391, 389, 503, 501), (504, 390, 392, 502), (393, 391, 501, 499), (502, 392, 394, 500), (395, 393, 499, 497), (500, 394, 396, 498), (397, 395, 497, 495), (498, 396, 398, 496), (399, 397, 495, 493), (496, 398, 400, 494), (387, 399, 493, 505), (494, 400, 388, 506), (493, 501, 503, 505), (504, 502, 494, 506), (493, 495, 499, 501), (500, 496, 494, 502), (495, 497, 499), (500, 498, 496), (313, 381, 387, 505), (388, 382, 314, 506), (313, 505, 503, 321), (504, 506, 314, 322), (319, 321, 503, 389), (504, 322, 320, 390)])
_uv = me_suzanne.uv_layers.new(name='UVMap')
_uv.uv.foreach_set('vector', [0.08123, 0.9442, 0.09281, 0.9322, 0.1165, 0.9423, 0.09207, 0.9695, 0.2619, 0.9106, 0.2382, 0.9207, 0.2266, 0.9087, 0.2375, 0.8834, 0.09207, 0.9695, 0.1165, 0.9423, 0.1437, 0.9596, 0.1043, 0.9984, 0.2891, 0.8934, 0.2619, 0.9106, 0.2375, 0.8834, 0.2497, 0.8546, 0.1165, 0.9423, 0.1153, 0.9064, 0.1451, 0.8998, 0.1437, 0.9596, 0.2905, 0.9532, 0.2607, 0.9466, 0.2619, 0.9106, 0.2891, 0.8934, 0.09281, 0.9322, 0.09274, 0.914, 0.1153, 0.9064, 0.1165, 0.9423, 0.2607, 0.9466, 0.2381, 0.9389, 0.2382, 0.9207, 0.2619, 0.9106, 0.09274, 0.914, 0.08047, 0.9024, 0.08991, 0.8822, 0.1153, 0.9064, 0.2353, 0.9707, 0.2259, 0.9505, 0.2381, 0.9389, 0.2607, 0.9466, 0.1153, 0.9064, 0.08991, 0.8822, 0.1031, 0.8532, 0.1451, 0.8998, 0.2485, 0.9997, 0.2353, 0.9707, 0.2607, 0.9466, 0.2905, 0.9532, 0.08991, 0.8822, 0.05429, 0.8795, 0.04112, 0.8532, 0.1031, 0.8532, 0.1865, 0.9997, 0.1997, 0.9734, 0.2353, 0.9707, 0.2485, 0.9997, 0.08047, 0.9024, 0.06284, 0.9009, 0.05429, 0.8795, 0.08991, 0.8822, 0.1997, 0.9734, 0.2082, 0.952, 0.2259, 0.9505, 0.2353, 0.9707, 0.06284, 0.9009, 0.05035, 0.915, 0.02999, 0.9071, 0.05429, 0.8795, 0.1754, 0.9458, 0.1957, 0.9379, 0.2082, 0.952, 0.1997, 0.9734, 0.05429, 0.8795, 0.02999, 0.9071, 0.0002767, 0.8999, 0.04112, 0.8532, 0.1457, 0.953, 0.1754, 0.9458, 0.1997, 0.9734, 0.1865, 0.9997, 0.02999, 0.9071, 0.03039, 0.9426, 0.004957, 0.9597, 0.0002767, 0.8999, 0.1504, 0.8932, 0.1758, 0.9103, 0.1754, 0.9458, 0.1457, 0.953, 0.05035, 0.915, 0.05019, 0.9321, 0.03039, 0.9426, 0.02999, 0.9071, 0.1758, 0.9103, 0.1956, 0.9209, 0.1957, 0.9379, 0.1754, 0.9458, 0.05019, 0.9321, 0.06329, 0.9446, 0.05558, 0.9682, 0.03039, 0.9426, 0.201, 0.8847, 0.2087, 0.9083, 0.1956, 0.9209, 0.1758, 0.9103, 0.03039, 0.9426, 0.05558, 0.9682, 0.04772, 0.9997, 0.004957, 0.9597, 0.1931, 0.8532, 0.201, 0.8847, 0.1758, 0.9103, 0.1504, 0.8932, 0.05558, 0.9682, 0.09207, 0.9695, 0.1043, 0.9984, 0.04772, 0.9997, 0.2497, 0.8546, 0.2375, 0.8834, 0.201, 0.8847, 0.1931, 0.8532, 0.06329, 0.9446, 0.08123, 0.9442, 0.09207, 0.9695, 0.05558, 0.9682, 0.2375, 0.8834, 0.2266, 0.9087, 0.2087, 0.9083, 0.201, 0.8847, 0.08123, 0.9442, 0.06329, 0.9446, 0.06414, 0.9411, 0.08006, 0.9416, 0.2095, 0.9118, 0.2087, 0.9083, 0.2266, 0.9087, 0.2255, 0.9113, 0.06329, 0.9446, 0.05019, 0.9321, 0.05457, 0.9293, 0.06414, 0.9411, 0.2, 0.9236, 0.1956, 0.9209, 0.2087, 0.9083, 0.2095, 0.9118, 0.05019, 0.9321, 0.05035, 0.915, 0.05504, 0.9164, 0.05457, 0.9293, 0.2004, 0.9365, 0.1957, 0.9379, 0.1956, 0.9209, 0.2, 0.9236, 0.05035, 0.915, 0.06284, 0.9009, 0.06519, 0.907, 0.05504, 0.9164, 0.2106, 0.946, 0.2082, 0.952, 0.1957, 0.9379, 0.2004, 0.9365, 0.06284, 0.9009, 0.08047, 0.9024, 0.07817, 0.9067, 0.06519, 0.907, 0.2236, 0.9462, 0.2259, 0.9505, 0.2082, 0.952, 0.2106, 0.946, 0.08047, 0.9024, 0.09274, 0.914, 0.08775, 0.9153, 0.07817, 0.9067, 0.2331, 0.9376, 0.2381, 0.9389, 0.2259, 0.9505, 0.2236, 0.9462, 0.09274, 0.914, 0.09281, 0.9322, 0.08964, 0.9304, 0.08775, 0.9153, 0.235, 0.9225, 0.2382, 0.9207, 0.2381, 0.9389, 0.2331, 0.9376, 0.09281, 0.9322, 0.08123, 0.9442, 0.08006, 0.9416, 0.08964, 0.9304, 0.2255, 0.9113, 0.2266, 0.9087, 0.2382, 0.9207, 0.235, 0.9225, 0.07176, 0.9225, 0.08964, 0.9304, 0.08006, 0.9416, 0.2255, 0.9113, 0.235, 0.9225, 0.2172, 0.9304, 0.08775, 0.9153, 0.08964, 0.9304, 0.07176, 0.9225, 0.2172, 0.9304, 0.235, 0.9225, 0.2331, 0.9376, 0.07176, 0.9225, 0.07817, 0.9067, 0.08775, 0.9153, 0.2331, 0.9376, 0.2236, 0.9462, 0.2172, 0.9304, 0.07176, 0.9225, 0.06519, 0.907, 0.07817, 0.9067, 0.2236, 0.9462, 0.2106, 0.946, 0.2172, 0.9304, 0.07176, 0.9225, 0.05504, 0.9164, 0.06519, 0.907, 0.2106, 0.946, 0.2004, 0.9365, 0.2172, 0.9304, 0.07176, 0.9225, 0.05457, 0.9293, 0.05504, 0.9164, 0.2004, 0.9365, 0.2, 0.9236, 0.2172, 0.9304, 0.07176, 0.9225, 0.06414, 0.9411, 0.05457, 0.9293, 0.2, 0.9236, 0.2095, 0.9118, 0.2172, 0.9304, 0.07176, 0.9225, 0.08006, 0.9416, 0.06414, 0.9411, 0.2095, 0.9118, 0.2255, 0.9113, 0.2172, 0.9304, 0.427, 0.03999, 0.4141, 0.04679, 0.3936, 0.02052, 0.4071, 0.01062, 0.3255, 0.02038, 0.3052, 0.04666, 0.2923, 0.03992, 0.3121, 0.01053, 0.438, 0.05448, 0.4213, 0.0555, 0.4141, 0.04679, 0.427, 0.03999, 0.3052, 0.04666, 0.298, 0.05539, 0.2813, 0.05441, 0.2923, 0.03992, 0.4396, 0.06113, 0.4202, 0.0703, 0.4213, 0.0555, 0.438, 0.05448, 0.298, 0.05539, 0.2991, 0.07016, 0.2797, 0.06106, 0.2813, 0.05441, 0.4432, 0.08481, 0.4174, 0.09012, 0.4202, 0.0703, 0.4396, 0.06113, 0.2991, 0.07016, 0.302, 0.08995, 0.2762, 0.08473, 0.2797, 0.06106, 0.4586, 0.1315, 0.4209, 0.1437, 0.4174, 0.09012, 0.4432, 0.08481, 0.302, 0.08995, 0.2987, 0.1435, 0.261, 0.1315, 0.2762, 0.08473, 0.4756, 0.2017, 0.5159, 0.2471, 0.4853, 0.2711, 0.4154, 0.2504, 0.2344, 0.2713, 0.2037, 0.2473, 0.2441, 0.2018, 0.3046, 0.2507, 0.5159, 0.2471, 0.5383, 0.2863, 0.5224, 0.3028, 0.4853, 0.2711, 0.1972, 0.3031, 0.1813, 0.2865, 0.2037, 0.2473, 0.2344, 0.2713, 0.5383, 0.2863, 0.5645, 0.3286, 0.5332, 0.331, 0.5224, 0.3028, 0.1864, 0.3312, 0.1551, 0.3288, 0.1813, 0.2865, 0.1972, 0.3031, 0.5645, 0.3286, 0.543, 0.3605, 0.5283, 0.3569, 0.5332, 0.331, 0.1913, 0.3571, 0.1765, 0.3607, 0.1551, 0.3288, 0.1864, 0.3312, 0.543, 0.3605, 0.5312, 0.3744, 0.518, 0.364, 0.5283, 0.3569, 0.2015, 0.3642, 0.1883, 0.3746, 0.1765, 0.3607, 0.1913, 0.3571, 0.5312, 0.3744, 0.5001, 0.395, 0.4863, 0.3826, 0.518, 0.364, 0.2332, 0.3829, 0.2194, 0.3953, 0.1883, 0.3746, 0.2015, 0.3642, 0.5001, 0.395, 0.4764, 0.4037, 0.4723, 0.3923, 0.4863, 0.3826, 0.2472, 0.3927, 0.2431, 0.404, 0.2194, 0.3953, 0.2332, 0.3829, 0.4764, 0.4037, 0.466, 0.4051, 0.4622, 0.3947, 0.4723, 0.3923, 0.2574, 0.3951, 0.2535, 0.4054, 0.2431, 0.404, 0.2472, 0.3927, 0.466, 0.4051, 0.4297, 0.4124, 0.4298, 0.3853, 0.4622, 0.3947, 0.2898, 0.3857, 0.2898, 0.4128, 0.2535, 0.4054, 0.2574, 0.3951, 0.4297, 0.4124, 0.4057, 0.4136, 0.3972, 0.38, 0.4298, 0.3853, 0.3223, 0.3805, 0.3138, 0.4141, 0.2898, 0.4128, 0.2898, 0.3857, 0.4422, 0.3707, 0.4597, 0.3728, 0.4622, 0.3947, 0.4298, 0.3853, 0.2574, 0.3951, 0.2598, 0.3731, 0.2774, 0.3711, 0.2898, 0.3857, 0.4597, 0.3728, 0.4708, 0.3707, 0.4723, 0.3923, 0.4622, 0.3947, 0.2472, 0.3927, 0.2487, 0.371, 0.2598, 0.3731, 0.2574, 0.3951, 0.4852, 0.3646, 0.4863, 0.3826, 0.4723, 0.3923, 0.4708, 0.3707, 0.2472, 0.3927, 0.2332, 0.3829, 0.2344, 0.3649, 0.2487, 0.371, 0.509, 0.3531, 0.518, 0.364, 0.4863, 0.3826, 0.4852, 0.3646, 0.2332, 0.3829, 0.2015, 0.3642, 0.2106, 0.3534, 0.2344, 0.3649, 0.5164, 0.3424, 0.5283, 0.3569, 0.518, 0.364, 0.509, 0.3531, 0.2015, 0.3642, 0.1913, 0.3571, 0.2032, 0.3426, 0.2106, 0.3534, 0.5166, 0.3246, 0.5332, 0.331, 0.5283, 0.3569, 0.5164, 0.3424, 0.1913, 0.3571, 0.1864, 0.3312, 0.203, 0.3248, 0.2032, 0.3426, 0.4984, 0.2984, 0.5224, 0.3028, 0.5332, 0.331, 0.5166, 0.3246, 0.1864, 0.3312, 0.1972, 0.3031, 0.2213, 0.2986, 0.203, 0.3248, 0.4753, 0.2851, 0.4853, 0.2711, 0.5224, 0.3028, 0.4984, 0.2984, 0.1972, 0.3031, 0.2344, 0.2713, 0.2444, 0.2853, 0.2213, 0.2986, 0.4357, 0.2995, 0.4154, 0.2504, 0.4853, 0.2711, 0.4753, 0.2851, 0.2344, 0.2713, 0.3046, 0.2507, 0.284, 0.2999, 0.2444, 0.2853, 0.4357, 0.2995, 0.4274, 0.3125, 0.3837, 0.2928, 0.4154, 0.2504, 0.336, 0.2933, 0.2923, 0.3129, 0.284, 0.2999, 0.3046, 0.2507, 0.4422, 0.3707, 0.4298, 0.3853, 0.3972, 0.38, 0.425, 0.3524, 0.3223, 0.3805, 0.2898, 0.3857, 0.2774, 0.3711, 0.2946, 0.3528, 0.425, 0.3524, 0.3972, 0.38, 0.3883, 0.3366, 0.422, 0.3303, 0.3314, 0.3372, 0.3223, 0.3805, 0.2946, 0.3528, 0.2977, 0.3307, 0.3837, 0.2928, 0.4274, 0.3125, 0.422, 0.3303, 0.3883, 0.3366, 0.2977, 0.3307, 0.2923, 0.3129, 0.336, 0.2933, 0.3314, 0.3372, 0.3888, 0.04417, 0.3811, 0.03161, 0.3936, 0.02052, 0.4141, 0.04679, 0.3255, 0.02038, 0.3381, 0.03141, 0.3304, 0.04398, 0.3052, 0.04666, 0.3921, 0.06076, 0.3888, 0.04417, 0.4141, 0.04679, 0.4213, 0.0555, 0.3052, 0.04666, 0.3304, 0.04398, 0.3271, 0.06055, 0.298, 0.05539, 0.386, 0.08797, 0.3921, 0.06076, 0.4213, 0.0555, 0.4202, 0.0703, 0.298, 0.05539, 0.3271, 0.06055, 0.3333, 0.08769, 0.2991, 0.07016, 0.4209, 0.1437, 0.3895, 0.1507, 0.3883, 0.09482, 0.4174, 0.09012, 0.331, 0.09453, 0.3301, 0.1503, 0.2987, 0.1435, 0.302, 0.08995, 0.386, 0.08797, 0.4202, 0.0703, 0.4174, 0.09012, 0.3883, 0.09482, 0.302, 0.08995, 0.2991, 0.07016, 0.3333, 0.08769, 0.331, 0.09453, 0.3971, 0.1909, 0.3751, 0.1798, 0.3716, 0.1533, 0.3895, 0.1507, 0.348, 0.1529, 0.3447, 0.1793, 0.3228, 0.1906, 0.3301, 0.1503, 0.3883, 0.09482, 0.3895, 0.1507, 0.3716, 0.1533, 0.3625, 0.1001, 0.348, 0.1529, 0.3301, 0.1503, 0.331, 0.09453, 0.3569, 0.09966, 0.3599, 0.08064, 0.386, 0.08797, 0.3883, 0.09482, 0.3625, 0.1001, 0.331, 0.09453, 0.3333, 0.08769, 0.3594, 0.08026, 0.3569, 0.09966, 0.4104, 0.2113, 0.3971, 0.2137, 0.3931, 0.201, 0.3971, 0.1909, 0.3269, 0.2007, 0.323, 0.2135, 0.3096, 0.2113, 0.3228, 0.1906, 0.4031, 0.2352, 0.3945, 0.2285, 0.3971, 0.2137, 0.4104, 0.2113, 0.323, 0.2135, 0.3258, 0.2286, 0.3171, 0.2354, 0.3096, 0.2113, 0.3792, 0.2456, 0.385, 0.2343, 0.3945, 0.2285, 0.4031, 0.2352, 0.3258, 0.2286, 0.3357, 0.2347, 0.3409, 0.2463, 0.3171, 0.2354, 0.365, 0.2408, 0.3694, 0.2287, 0.385, 0.2343, 0.3792, 0.2456, 0.3357, 0.2347, 0.3515, 0.228, 0.3547, 0.2407, 0.3409, 0.2463, 0.3751, 0.1798, 0.3971, 0.1909, 0.3931, 0.201, 0.3716, 0.1879, 0.3269, 0.2007, 0.3228, 0.1906, 0.3447, 0.1793, 0.3483, 0.1874, 0.3716, 0.1879, 0.3931, 0.201, 0.3871, 0.2073, 0.3699, 0.1972, 0.333, 0.207, 0.3269, 0.2007, 0.3483, 0.1874, 0.3501, 0.1966, 0.3694, 0.2287, 0.3687, 0.219, 0.3835, 0.2275, 0.385, 0.2343, 0.3371, 0.2274, 0.3517, 0.2184, 0.3515, 0.228, 0.3357, 0.2347, 0.385, 0.2343, 0.3835, 0.2275, 0.3902, 0.2245, 0.3945, 0.2285, 0.3301, 0.2245, 0.3371, 0.2274, 0.3357, 0.2347, 0.3258, 0.2286, 0.3945, 0.2285, 0.3902, 0.2245, 0.3904, 0.2147, 0.3971, 0.2137, 0.3298, 0.2145, 0.3301, 0.2245, 0.3258, 0.2286, 0.323, 0.2135, 0.3971, 0.2137, 0.3904, 0.2147, 0.3871, 0.2073, 0.3931, 0.201, 0.333, 0.207, 0.3298, 0.2145, 0.323, 0.2135, 0.3269, 0.2007, 0.3687, 0.219, 0.3904, 0.2147, 0.3902, 0.2245, 0.3835, 0.2275, 0.3301, 0.2245, 0.3298, 0.2145, 0.3517, 0.2184, 0.3371, 0.2274, 0.3687, 0.219, 0.3699, 0.1972, 0.3871, 0.2073, 0.3904, 0.2147, 0.333, 0.207, 0.3501, 0.1966, 0.3517, 0.2184, 0.3298, 0.2145, 0.3792, 0.2456, 0.4031, 0.2352, 0.4154, 0.2504, 0.3837, 0.2928, 0.3046, 0.2507, 0.3171, 0.2354, 0.3409, 0.2463, 0.336, 0.2933, 0.4031, 0.2352, 0.4104, 0.2113, 0.4252, 0.2005, 0.4154, 0.2504, 0.2946, 0.2005, 0.3096, 0.2113, 0.3171, 0.2354, 0.3046, 0.2507, 0.4104, 0.2113, 0.3971, 0.1909, 0.4235, 0.1789, 0.4252, 0.2005, 0.2963, 0.1788, 0.3228, 0.1906, 0.3096, 0.2113, 0.2946, 0.2005, 0.3971, 0.1909, 0.3895, 0.1507, 0.4209, 0.1437, 0.4235, 0.1789, 0.2987, 0.1435, 0.3301, 0.1503, 0.3228, 0.1906, 0.2963, 0.1788, 0.4586, 0.1315, 0.4694, 0.1638, 0.4235, 0.1789, 0.4209, 0.1437, 0.2963, 0.1788, 0.2502, 0.1638, 0.261, 0.1315, 0.2987, 0.1435, 0.4694, 0.1638, 0.473, 0.1814, 0.4252, 0.2005, 0.4235, 0.1789, 0.2946, 0.2005, 0.2466, 0.1814, 0.2502, 0.1638, 0.2963, 0.1788, 0.4756, 0.2017, 0.4154, 0.2504, 0.4252, 0.2005, 0.473, 0.1814, 0.2946, 0.2005, 0.3046, 0.2507, 0.2441, 0.2018, 0.2466, 0.1814, 0.3488, 0.6896, 0.3157, 0.6896, 0.3148, 0.686, 0.3432, 0.6843, 0.3076, 0.6853, 0.3066, 0.689, 0.2736, 0.689, 0.2792, 0.6836, 0.3481, 0.6549, 0.3488, 0.6896, 0.3432, 0.6843, 0.3425, 0.6592, 0.2792, 0.6836, 0.2736, 0.689, 0.2743, 0.6543, 0.2799, 0.6585, 0.3337, 0.6426, 0.3481, 0.6549, 0.3425, 0.6592, 0.329, 0.646, 0.2799, 0.6585, 0.2743, 0.6543, 0.2886, 0.6419, 0.2933, 0.6453, 0.3189, 0.6378, 0.3337, 0.6426, 0.329, 0.646, 0.3181, 0.6413, 0.2933, 0.6453, 0.2886, 0.6419, 0.3035, 0.6371, 0.3043, 0.6406, 0.3181, 0.6413, 0.329, 0.646, 0.3216, 0.6572, 0.3128, 0.6535, 0.3008, 0.6565, 0.2933, 0.6453, 0.3043, 0.6406, 0.3096, 0.6529, 0.329, 0.646, 0.3425, 0.6592, 0.3295, 0.6625, 0.3216, 0.6572, 0.2929, 0.6618, 0.2799, 0.6585, 0.2933, 0.6453, 0.3008, 0.6565, 0.3425, 0.6592, 0.3432, 0.6843, 0.3306, 0.6718, 0.3295, 0.6625, 0.2918, 0.6711, 0.2792, 0.6836, 0.2799, 0.6585, 0.2929, 0.6618, 0.3432, 0.6843, 0.3148, 0.686, 0.3123, 0.6714, 0.3306, 0.6718, 0.31, 0.6707, 0.3076, 0.6853, 0.2792, 0.6836, 0.2918, 0.6711, 0.3123, 0.6714, 0.3128, 0.6535, 0.3216, 0.6572, 0.3306, 0.6718, 0.3008, 0.6565, 0.3096, 0.6529, 0.31, 0.6707, 0.2918, 0.6711, 0.3306, 0.6718, 0.3216, 0.6572, 0.3295, 0.6625, 0.2929, 0.6618, 0.3008, 0.6565, 0.2918, 0.6711, 0.422, 0.3303, 0.4274, 0.3125, 0.4348, 0.3171, 0.4322, 0.3312, 0.2848, 0.3175, 0.2923, 0.3129, 0.2977, 0.3307, 0.2874, 0.3316, 0.425, 0.3524, 0.422, 0.3303, 0.4322, 0.3312, 0.4371, 0.3471, 0.2874, 0.3316, 0.2977, 0.3307, 0.2946, 0.3528, 0.2825, 0.3475, 0.4422, 0.3707, 0.425, 0.3524, 0.4371, 0.3471, 0.4475, 0.3604, 0.2825, 0.3475, 0.2946, 0.3528, 0.2774, 0.3711, 0.2721, 0.3607, 0.4274, 0.3125, 0.4357, 0.2995, 0.4431, 0.3073, 0.4348, 0.3171, 0.2766, 0.3077, 0.284, 0.2999, 0.2923, 0.3129, 0.2848, 0.3175, 0.4357, 0.2995, 0.4753, 0.2851, 0.4722, 0.298, 0.4431, 0.3073, 0.2475, 0.2983, 0.2444, 0.2853, 0.284, 0.2999, 0.2766, 0.3077, 0.4753, 0.2851, 0.4984, 0.2984, 0.4908, 0.3065, 0.4722, 0.298, 0.2288, 0.3068, 0.2213, 0.2986, 0.2444, 0.2853, 0.2475, 0.2983, 0.4984, 0.2984, 0.5166, 0.3246, 0.5071, 0.3246, 0.4908, 0.3065, 0.2125, 0.3249, 0.203, 0.3248, 0.2213, 0.2986, 0.2288, 0.3068, 0.5166, 0.3246, 0.5164, 0.3424, 0.5063, 0.34, 0.5071, 0.3246, 0.2133, 0.3402, 0.2032, 0.3426, 0.203, 0.3248, 0.2125, 0.3249, 0.5164, 0.3424, 0.509, 0.3531, 0.5019, 0.3497, 0.5063, 0.34, 0.2177, 0.35, 0.2106, 0.3534, 0.2032, 0.3426, 0.2133, 0.3402, 0.509, 0.3531, 0.4852, 0.3646, 0.4818, 0.3579, 0.5019, 0.3497, 0.2378, 0.3582, 0.2344, 0.3649, 0.2106, 0.3534, 0.2177, 0.35, 0.4852, 0.3646, 0.4708, 0.3707, 0.4702, 0.3633, 0.4818, 0.3579, 0.2493, 0.3637, 0.2487, 0.371, 0.2344, 0.3649, 0.2378, 0.3582, 0.4708, 0.3707, 0.4597, 0.3728, 0.4603, 0.3646, 0.4702, 0.3633, 0.2593, 0.3649, 0.2598, 0.3731, 0.2487, 0.371, 0.2493, 0.3637, 0.4597, 0.3728, 0.4422, 0.3707, 0.4475, 0.3604, 0.4603, 0.3646, 0.2721, 0.3607, 0.2774, 0.3711, 0.2598, 0.3731, 0.2593, 0.3649, 0.4603, 0.3646, 0.4475, 0.3604, 0.452, 0.3553, 0.4606, 0.3607, 0.2676, 0.3556, 0.2721, 0.3607, 0.2593, 0.3649, 0.2589, 0.361, 0.4702, 0.3633, 0.4603, 0.3646, 0.4606, 0.3607, 0.4695, 0.3596, 0.2589, 0.361, 0.2593, 0.3649, 0.2493, 0.3637, 0.25, 0.36, 0.4818, 0.3579, 0.4702, 0.3633, 0.4695, 0.3596, 0.4804, 0.3551, 0.25, 0.36, 0.2493, 0.3637, 0.2378, 0.3582, 0.2392, 0.3555, 0.5019, 0.3497, 0.4818, 0.3579, 0.4804, 0.3551, 0.4971, 0.3459, 0.2392, 0.3555, 0.2378, 0.3582, 0.2177, 0.35, 0.2225, 0.3462, 0.5063, 0.34, 0.5019, 0.3497, 0.4971, 0.3459, 0.5011, 0.3379, 0.2225, 0.3462, 0.2177, 0.35, 0.2133, 0.3402, 0.2185, 0.3381, 0.5071, 0.3246, 0.5063, 0.34, 0.5011, 0.3379, 0.5014, 0.3268, 0.2185, 0.3381, 0.2133, 0.3402, 0.2125, 0.3249, 0.2182, 0.327, 0.4908, 0.3065, 0.5071, 0.3246, 0.5014, 0.3268, 0.4879, 0.3102, 0.2182, 0.327, 0.2125, 0.3249, 0.2288, 0.3068, 0.2317, 0.3105, 0.4722, 0.298, 0.4908, 0.3065, 0.4879, 0.3102, 0.4728, 0.3036, 0.2317, 0.3105, 0.2288, 0.3068, 0.2475, 0.2983, 0.2469, 0.3039, 0.4431, 0.3073, 0.4722, 0.298, 0.4728, 0.3036, 0.4472, 0.3115, 0.2469, 0.3039, 0.2475, 0.2983, 0.2766, 0.3077, 0.2725, 0.3118, 0.4348, 0.3171, 0.4431, 0.3073, 0.4472, 0.3115, 0.4407, 0.3212, 0.2725, 0.3118, 0.2766, 0.3077, 0.2848, 0.3175, 0.279, 0.3216, 0.4475, 0.3604, 0.4371, 0.3471, 0.4425, 0.3452, 0.452, 0.3553, 0.2771, 0.3456, 0.2825, 0.3475, 0.2721, 0.3607, 0.2676, 0.3556, 0.4371, 0.3471, 0.4322, 0.3312, 0.4403, 0.3316, 0.4425, 0.3452, 0.2794, 0.3319, 0.2874, 0.3316, 0.2825, 0.3475, 0.2771, 0.3456, 0.4322, 0.3312, 0.4348, 0.3171, 0.4407, 0.3212, 0.4403, 0.3316, 0.279, 0.3216, 0.2848, 0.3175, 0.2874, 0.3316, 0.2794, 0.3319, 0.4057, 0.4136, 0.4297, 0.4124, 0.4425, 0.4535, 0.4071, 0.4565, 0.2769, 0.4538, 0.2898, 0.4128, 0.3138, 0.4141, 0.3123, 0.4569, 0.4297, 0.4124, 0.466, 0.4051, 0.4698, 0.4163, 0.4425, 0.4535, 0.2496, 0.4166, 0.2535, 0.4054, 0.2898, 0.4128, 0.2769, 0.4538, 0.466, 0.4051, 0.4764, 0.4037, 0.4836, 0.4144, 0.4698, 0.4163, 0.2359, 0.4147, 0.2431, 0.404, 0.2535, 0.4054, 0.2496, 0.4166, 0.4764, 0.4037, 0.5001, 0.395, 0.5159, 0.4153, 0.4836, 0.4144, 0.2036, 0.4155, 0.2194, 0.3953, 0.2431, 0.404, 0.2359, 0.4147, 0.5001, 0.395, 0.5312, 0.3744, 0.5496, 0.3864, 0.5159, 0.4153, 0.1699, 0.3866, 0.1883, 0.3746, 0.2194, 0.3953, 0.2036, 0.4155, 0.5312, 0.3744, 0.543, 0.3605, 0.5606, 0.3687, 0.5496, 0.3864, 0.1589, 0.3689, 0.1765, 0.3607, 0.1883, 0.3746, 0.1699, 0.3866, 0.543, 0.3605, 0.5645, 0.3286, 0.5814, 0.3264, 0.5606, 0.3687, 0.1381, 0.3265, 0.1551, 0.3288, 0.1765, 0.3607, 0.1589, 0.3689, 0.5645, 0.3286, 0.5383, 0.2863, 0.5651, 0.2761, 0.5814, 0.3264, 0.1545, 0.2763, 0.1813, 0.2865, 0.1551, 0.3288, 0.1381, 0.3265, 0.5383, 0.2863, 0.5159, 0.2471, 0.5345, 0.2395, 0.5651, 0.2761, 0.1852, 0.2397, 0.2037, 0.2473, 0.1813, 0.2865, 0.1545, 0.2763, 0.5345, 0.04249, 0.5543, 0.05455, 0.5547, 0.1129, 0.5196, 0.0732, 0.1649, 0.1131, 0.1651, 0.05476, 0.1849, 0.04268, 0.1998, 0.07333, 0.4858, 0.006878, 0.5345, 0.04249, 0.5196, 0.0732, 0.4797, 0.04097, 0.1998, 0.07333, 0.1849, 0.04268, 0.2335, 0.007006, 0.2397, 0.04103, 0.4333, 0.0002768, 0.4858, 0.006878, 0.4797, 0.04097, 0.4443, 0.03301, 0.2397, 0.04103, 0.2335, 0.007006, 0.2859, 0.0002768, 0.2749, 0.03299, 0.427, 0.03999, 0.4071, 0.01062, 0.4333, 0.0002768, 0.4443, 0.03301, 0.2859, 0.0002768, 0.3121, 0.01053, 0.2923, 0.03992, 0.2749, 0.03299, 0.438, 0.05448, 0.427, 0.03999, 0.4443, 0.03301, 0.4485, 0.05297, 0.2749, 0.03299, 0.2923, 0.03992, 0.2813, 0.05441, 0.2708, 0.05294, 0.4396, 0.06113, 0.438, 0.05448, 0.4485, 0.05297, 0.4679, 0.06777, 0.2708, 0.05294, 0.2813, 0.05441, 0.2797, 0.06106, 0.2515, 0.06778, 0.4432, 0.08481, 0.4396, 0.06113, 0.4679, 0.06777, 0.5, 0.1032, 0.2515, 0.06778, 0.2797, 0.06106, 0.2762, 0.08473, 0.2195, 0.1033, 0.4679, 0.06777, 0.4797, 0.04097, 0.5196, 0.0732, 0.5, 0.1032, 0.1998, 0.07333, 0.2397, 0.04103, 0.2515, 0.06778, 0.2195, 0.1033, 0.4679, 0.06777, 0.4485, 0.05297, 0.4443, 0.03301, 0.4797, 0.04097, 0.2749, 0.03299, 0.2708, 0.05294, 0.2515, 0.06778, 0.2397, 0.04103, 0.5092, 0.1446, 0.5, 0.1032, 0.5196, 0.0732, 0.5547, 0.1129, 0.1998, 0.07333, 0.2195, 0.1033, 0.2103, 0.1447, 0.1649, 0.1131, 0.4586, 0.1315, 0.4432, 0.08481, 0.5, 0.1032, 0.5092, 0.1446, 0.2195, 0.1033, 0.2762, 0.08473, 0.261, 0.1315, 0.2103, 0.1447, 0.4694, 0.1638, 0.5083, 0.1668, 0.4987, 0.1841, 0.473, 0.1814, 0.221, 0.1841, 0.2113, 0.1669, 0.2502, 0.1638, 0.2466, 0.1814, 0.4586, 0.1315, 0.5092, 0.1446, 0.5083, 0.1668, 0.4694, 0.1638, 0.2113, 0.1669, 0.2103, 0.1447, 0.261, 0.1315, 0.2502, 0.1638, 0.4756, 0.2017, 0.473, 0.1814, 0.4987, 0.1841, 0.4918, 0.198, 0.221, 0.1841, 0.2466, 0.1814, 0.2441, 0.2018, 0.2279, 0.1981, 0.4756, 0.2017, 0.4918, 0.198, 0.5345, 0.2395, 0.5159, 0.2471, 0.1852, 0.2397, 0.2279, 0.1981, 0.2441, 0.2018, 0.2037, 0.2473, 0.9331, 0.1242, 0.8513, 0.146, 0.8228, 0.102, 0.8968, 0.06317, 0.8641, 0.5476, 0.8356, 0.5916, 0.7538, 0.5698, 0.7901, 0.5088, 0.8968, 0.06317, 0.8228, 0.102, 0.779, 0.04479, 0.8376, 0.0002768, 0.908, 0.4904, 0.8641, 0.5476, 0.7901, 0.5088, 0.8493, 0.4459, 0.7193, 0.05225, 0.7045, 0.1331, 0.5839, 0.1194, 0.5772, 0.05833, 0.1356, 0.1196, 0.01517, 0.1334, 0.0002768, 0.05262, 0.1423, 0.05857, 0.5772, 0.05833, 0.5839, 0.1194, 0.5547, 0.1129, 0.5543, 0.05455, 0.1649, 0.1131, 0.1356, 0.1196, 0.1423, 0.05857, 0.1651, 0.05476, 0.5092, 0.1446, 0.5547, 0.1129, 0.5839, 0.1194, 0.5083, 0.1668, 0.1356, 0.1196, 0.1649, 0.1131, 0.2103, 0.1447, 0.2113, 0.1669, 0.5814, 0.3264, 0.5651, 0.2761, 0.6458, 0.2741, 0.6555, 0.341, 0.07388, 0.2743, 0.1545, 0.2763, 0.1381, 0.3265, 0.06408, 0.3411, 0.967, 0.2334, 0.8583, 0.2333, 0.8513, 0.146, 0.9331, 0.1242, 0.8356, 0.5916, 0.8286, 0.6789, 0.7199, 0.679, 0.7538, 0.5698, 0.499, 0.5816, 0.5834, 0.5085, 0.6483, 0.549, 0.5776, 0.6482, 0.07102, 0.549, 0.1359, 0.5087, 0.2202, 0.5818, 0.1416, 0.6483, 0.9272, 0.4453, 0.8263, 0.4096, 0.8534, 0.3438, 0.961, 0.3375, 0.8335, 0.7894, 0.8607, 0.8552, 0.7597, 0.8909, 0.7259, 0.7831, 0.961, 0.3375, 0.8534, 0.3438, 0.8583, 0.2333, 0.967, 0.2334, 0.8286, 0.6789, 0.8335, 0.7894, 0.7259, 0.7831, 0.7199, 0.679, 0.5496, 0.3864, 0.5606, 0.3687, 0.5855, 0.3839, 0.5858, 0.4113, 0.1341, 0.3841, 0.1589, 0.3689, 0.1699, 0.3866, 0.1337, 0.4115, 0.5858, 0.4113, 0.5855, 0.3839, 0.6398, 0.4137, 0.6402, 0.4663, 0.07973, 0.4138, 0.1341, 0.3841, 0.1337, 0.4115, 0.07928, 0.4664, 0.6402, 0.4663, 0.6398, 0.4137, 0.6954, 0.4343, 0.7006, 0.4923, 0.02416, 0.4343, 0.07973, 0.4138, 0.07928, 0.4664, 0.0189, 0.4923, 0.789, 0.3525, 0.7415, 0.3326, 0.7724, 0.2874, 0.8155, 0.3021, 0.9145, 0.733, 0.9454, 0.7782, 0.8979, 0.7981, 0.8714, 0.7477, 0.7617, 0.2273, 0.8114, 0.2241, 0.8155, 0.3021, 0.7724, 0.2874, 0.8714, 0.7477, 0.8755, 0.6697, 0.9253, 0.6729, 0.9145, 0.733, 0.8583, 0.2333, 0.8534, 0.3438, 0.8155, 0.3021, 0.8114, 0.2241, 0.8714, 0.7477, 0.8335, 0.7894, 0.8286, 0.6789, 0.8755, 0.6697, 0.8534, 0.3438, 0.8263, 0.4096, 0.789, 0.3525, 0.8155, 0.3021, 0.8979, 0.7981, 0.8607, 0.8552, 0.8335, 0.7894, 0.8714, 0.7477, 0.6483, 0.549, 0.5834, 0.5085, 0.6402, 0.4663, 0.7006, 0.4923, 0.07928, 0.4664, 0.1359, 0.5087, 0.07102, 0.549, 0.0189, 0.4923, 0.5834, 0.5085, 0.5347, 0.4359, 0.5858, 0.4113, 0.6402, 0.4663, 0.1337, 0.4115, 0.1847, 0.4361, 0.1359, 0.5087, 0.07928, 0.4664, 0.5159, 0.4153, 0.5496, 0.3864, 0.5858, 0.4113, 0.5347, 0.4359, 0.1337, 0.4115, 0.1699, 0.3866, 0.2036, 0.4155, 0.1847, 0.4361, 0.4315, 0.4943, 0.5347, 0.4359, 0.5834, 0.5085, 0.499, 0.5816, 0.1359, 0.5087, 0.1847, 0.4361, 0.2878, 0.4947, 0.2202, 0.5818, 0.4425, 0.4535, 0.4698, 0.4163, 0.4836, 0.4144, 0.5159, 0.4153, 0.2359, 0.4147, 0.2496, 0.4166, 0.2769, 0.4538, 0.2036, 0.4155, 0.4425, 0.4535, 0.5159, 0.4153, 0.5347, 0.4359, 0.4315, 0.4943, 0.1847, 0.4361, 0.2036, 0.4155, 0.2769, 0.4538, 0.2878, 0.4947, 0.4071, 0.4565, 0.4425, 0.4535, 0.4315, 0.4943, 0.2878, 0.4947, 0.2769, 0.4538, 0.3123, 0.4569, 0.5606, 0.3687, 0.5814, 0.3264, 0.6555, 0.341, 0.5855, 0.3839, 0.06408, 0.3411, 0.1381, 0.3265, 0.1589, 0.3689, 0.1341, 0.3841, 0.6555, 0.341, 0.6802, 0.3595, 0.6398, 0.4137, 0.5855, 0.3839, 0.07973, 0.4138, 0.03935, 0.3596, 0.06408, 0.3411, 0.1341, 0.3841, 0.6802, 0.3595, 0.7188, 0.3619, 0.6954, 0.4343, 0.6398, 0.4137, 0.02416, 0.4343, 0.0008493, 0.362, 0.03935, 0.3596, 0.07973, 0.4138, 0.7617, 0.2273, 0.7724, 0.2874, 0.7415, 0.3326, 0.7199, 0.2667, 0.9454, 0.7782, 0.9145, 0.733, 0.9253, 0.6729, 0.967, 0.7123, 0.5839, 0.1194, 0.7045, 0.1331, 0.6985, 0.1805, 0.606, 0.1961, 0.02121, 0.1807, 0.01517, 0.1334, 0.1356, 0.1196, 0.1136, 0.1963, 0.6458, 0.2741, 0.606, 0.1961, 0.6985, 0.1805, 0.696, 0.2281, 0.02121, 0.1807, 0.1136, 0.1963, 0.07388, 0.2743, 0.02367, 0.2283, 0.5651, 0.2761, 0.5345, 0.2395, 0.606, 0.1961, 0.6458, 0.2741, 0.1136, 0.1963, 0.1852, 0.2397, 0.1545, 0.2763, 0.07388, 0.2743, 0.5345, 0.2395, 0.4987, 0.1841, 0.5083, 0.1668, 0.606, 0.1961, 0.2113, 0.1669, 0.221, 0.1841, 0.1852, 0.2397, 0.1136, 0.1963, 0.5083, 0.1668, 0.5839, 0.1194, 0.606, 0.1961, 0.1136, 0.1963, 0.1356, 0.1196, 0.2113, 0.1669, 0.5345, 0.2395, 0.4918, 0.198, 0.4987, 0.1841, 0.221, 0.1841, 0.2279, 0.1981, 0.1852, 0.2397, 0.7617, 0.2273, 0.7629, 0.1574, 0.8078, 0.1499, 0.8114, 0.2241, 0.8791, 0.5955, 0.924, 0.603, 0.9253, 0.6729, 0.8755, 0.6697, 0.8583, 0.2333, 0.8114, 0.2241, 0.8078, 0.1499, 0.8513, 0.146, 0.8791, 0.5955, 0.8755, 0.6697, 0.8286, 0.6789, 0.8356, 0.5916, 0.7199, 0.1059, 0.7504, 0.07696, 0.8078, 0.1499, 0.7629, 0.1574, 0.8791, 0.5955, 0.9365, 0.5226, 0.967, 0.5515, 0.924, 0.603, 0.779, 0.04479, 0.8228, 0.102, 0.8078, 0.1499, 0.7504, 0.07696, 0.8791, 0.5955, 0.8641, 0.5476, 0.908, 0.4904, 0.9365, 0.5226, 0.8513, 0.146, 0.8078, 0.1499, 0.8228, 0.102, 0.8641, 0.5476, 0.8791, 0.5955, 0.8356, 0.5916, 0.2181, 0.8415, 0.1764, 0.8189, 0.1854, 0.8054, 0.2146, 0.8241, 0.1315, 0.8054, 0.1406, 0.8189, 0.09891, 0.8415, 0.1024, 0.8241, 0.2181, 0.8415, 0.2146, 0.8241, 0.269, 0.8326, 0.2822, 0.8527, 0.04795, 0.8326, 0.1024, 0.8241, 0.09891, 0.8415, 0.03483, 0.8527, 0.2822, 0.8527, 0.269, 0.8326, 0.2983, 0.7976, 0.3167, 0.8081, 0.01872, 0.7976, 0.04795, 0.8326, 0.03483, 0.8527, 0.0002767, 0.8081, 0.3167, 0.8081, 0.2983, 0.7976, 0.2939, 0.7493, 0.3105, 0.7487, 0.02307, 0.7493, 0.01872, 0.7976, 0.0002767, 0.8081, 0.006456, 0.7487, 0.3105, 0.7487, 0.2939, 0.7493, 0.2595, 0.7073, 0.2689, 0.696, 0.05746, 0.7073, 0.02307, 0.7493, 0.006456, 0.7487, 0.04812, 0.696, 0.2689, 0.696, 0.2595, 0.7073, 0.2125, 0.6758, 0.2071, 0.6555, 0.1045, 0.6758, 0.05746, 0.7073, 0.04812, 0.696, 0.1098, 0.6555, 0.2595, 0.7073, 0.2604, 0.7247, 0.2228, 0.6928, 0.2125, 0.6758, 0.09418, 0.6928, 0.05661, 0.7247, 0.05746, 0.7073, 0.1045, 0.6758, 0.2939, 0.7493, 0.2849, 0.7548, 0.2604, 0.7247, 0.2595, 0.7073, 0.05661, 0.7247, 0.03212, 0.7548, 0.02307, 0.7493, 0.05746, 0.7073, 0.2983, 0.7976, 0.2896, 0.7869, 0.2849, 0.7548, 0.2939, 0.7493, 0.03212, 0.7548, 0.0274, 0.7869, 0.01872, 0.7976, 0.02307, 0.7493, 0.269, 0.8326, 0.2689, 0.8074, 0.2896, 0.7869, 0.2983, 0.7976, 0.0274, 0.7869, 0.04808, 0.8074, 0.04795, 0.8326, 0.01872, 0.7976, 0.2146, 0.8241, 0.2299, 0.8036, 0.2689, 0.8074, 0.269, 0.8326, 0.04808, 0.8074, 0.08711, 0.8036, 0.1024, 0.8241, 0.04795, 0.8326, 0.2146, 0.8241, 0.1854, 0.8054, 0.2037, 0.7909, 0.2299, 0.8036, 0.1133, 0.7909, 0.1315, 0.8054, 0.1024, 0.8241, 0.08711, 0.8036, 0.6458, 0.2741, 0.696, 0.2281, 0.7045, 0.268, 0.6802, 0.277, 0.01521, 0.2681, 0.02367, 0.2283, 0.07388, 0.2743, 0.03944, 0.2771, 0.1588, 0.6488, 0.2071, 0.6555, 0.2125, 0.6758, 0.1838, 0.6834, 0.1045, 0.6758, 0.1098, 0.6555, 0.1582, 0.6488, 0.1332, 0.6834, 0.6555, 0.341, 0.6458, 0.2741, 0.6802, 0.277, 0.6802, 0.3595, 0.03944, 0.2771, 0.07388, 0.2743, 0.06408, 0.3411, 0.03935, 0.3596, 0.1588, 0.791, 0.1688, 0.7807, 0.1854, 0.8054, 0.1764, 0.8189, 0.1315, 0.8054, 0.1482, 0.7807, 0.1582, 0.791, 0.1406, 0.8189, 0.2125, 0.6758, 0.2228, 0.6928, 0.2079, 0.7055, 0.1838, 0.6834, 0.1091, 0.7055, 0.09418, 0.6928, 0.1045, 0.6758, 0.1332, 0.6834, 0.206, 0.7133, 0.1762, 0.6973, 0.1838, 0.6834, 0.2079, 0.7055, 0.1332, 0.6834, 0.1408, 0.6973, 0.111, 0.7133, 0.1091, 0.7055, 0.1888, 0.7232, 0.1762, 0.6973, 0.206, 0.7133, 0.2005, 0.7218, 0.111, 0.7133, 0.1408, 0.6973, 0.1281, 0.7232, 0.1165, 0.7218, 0.1885, 0.7484, 0.1662, 0.7499, 0.1762, 0.6973, 0.1888, 0.7232, 0.1408, 0.6973, 0.1508, 0.7499, 0.1285, 0.7484, 0.1281, 0.7232, 0.1688, 0.7807, 0.1662, 0.7499, 0.1885, 0.7484, 0.1914, 0.7715, 0.1285, 0.7484, 0.1508, 0.7499, 0.1482, 0.7807, 0.1255, 0.7715, 0.1854, 0.8054, 0.1688, 0.7807, 0.1914, 0.7715, 0.2037, 0.7909, 0.1255, 0.7715, 0.1482, 0.7807, 0.1315, 0.8054, 0.1133, 0.7909, 0.6802, 0.3595, 0.7186, 0.3269, 0.7193, 0.3507, 0.7188, 0.3619, 0.0002768, 0.3508, 0.001034, 0.3269, 0.03935, 0.3596, 0.0008493, 0.362, 0.6802, 0.3595, 0.6802, 0.277, 0.7102, 0.2828, 0.7186, 0.3269, 0.0095, 0.2829, 0.03944, 0.2771, 0.03935, 0.3596, 0.001034, 0.3269, 0.6802, 0.277, 0.7045, 0.268, 0.7102, 0.2828, 0.0095, 0.2829, 0.01521, 0.2681, 0.03944, 0.2771, 0.2037, 0.7909, 0.1914, 0.7715, 0.2049, 0.7664, 0.2169, 0.7845, 0.1121, 0.7664, 0.1255, 0.7715, 0.1133, 0.7909, 0.1001, 0.7845, 0.1914, 0.7715, 0.1885, 0.7484, 0.2009, 0.7477, 0.2049, 0.7664, 0.1161, 0.7477, 0.1285, 0.7484, 0.1255, 0.7715, 0.1121, 0.7664, 0.1885, 0.7484, 0.1888, 0.7232, 0.1963, 0.729, 0.2009, 0.7477, 0.1206, 0.729, 0.1281, 0.7232, 0.1285, 0.7484, 0.1161, 0.7477, 0.1888, 0.7232, 0.2005, 0.7218, 0.2066, 0.7278, 0.1963, 0.729, 0.1104, 0.7278, 0.1165, 0.7218, 0.1281, 0.7232, 0.1206, 0.729, 0.2005, 0.7218, 0.206, 0.7133, 0.214, 0.7162, 0.2066, 0.7278, 0.103, 0.7162, 0.111, 0.7133, 0.1165, 0.7218, 0.1104, 0.7278, 0.206, 0.7133, 0.2079, 0.7055, 0.2116, 0.7103, 0.214, 0.7162, 0.1054, 0.7103, 0.1091, 0.7055, 0.111, 0.7133, 0.103, 0.7162, 0.2079, 0.7055, 0.2228, 0.6928, 0.2232, 0.7038, 0.2116, 0.7103, 0.09376, 0.7038, 0.09418, 0.6928, 0.1091, 0.7055, 0.1054, 0.7103, 0.2299, 0.8036, 0.2037, 0.7909, 0.2169, 0.7845, 0.241, 0.7967, 0.1001, 0.7845, 0.1133, 0.7909, 0.08711, 0.8036, 0.07601, 0.7967, 0.2689, 0.8074, 0.2299, 0.8036, 0.241, 0.7967, 0.2705, 0.797, 0.07601, 0.7967, 0.08711, 0.8036, 0.04808, 0.8074, 0.0465, 0.797, 0.2896, 0.7869, 0.2689, 0.8074, 0.2705, 0.797, 0.2791, 0.7817, 0.0465, 0.797, 0.04808, 0.8074, 0.0274, 0.7869, 0.03791, 0.7817, 0.2849, 0.7548, 0.2896, 0.7869, 0.2791, 0.7817, 0.279, 0.7606, 0.03791, 0.7817, 0.0274, 0.7869, 0.03212, 0.7548, 0.03802, 0.7606, 0.2604, 0.7247, 0.2849, 0.7548, 0.279, 0.7606, 0.2602, 0.7349, 0.03802, 0.7606, 0.03212, 0.7548, 0.05661, 0.7247, 0.0568, 0.7349, 0.2228, 0.6928, 0.2604, 0.7247, 0.2602, 0.7349, 0.2232, 0.7038, 0.0568, 0.7349, 0.05661, 0.7247, 0.09418, 0.6928, 0.09376, 0.7038, 0.2066, 0.7278, 0.214, 0.7162, 0.2303, 0.7318, 0.2166, 0.7386, 0.08669, 0.7318, 0.103, 0.7162, 0.1104, 0.7278, 0.1003, 0.7386, 0.2166, 0.7386, 0.2303, 0.7318, 0.2392, 0.7512, 0.227, 0.7578, 0.07776, 0.7512, 0.08669, 0.7318, 0.1003, 0.7386, 0.08997, 0.7578, 0.227, 0.7578, 0.2392, 0.7512, 0.246, 0.7668, 0.2359, 0.7748, 0.07098, 0.7668, 0.07776, 0.7512, 0.08997, 0.7578, 0.0811, 0.7748, 0.2359, 0.7748, 0.246, 0.7668, 0.2553, 0.774, 0.2496, 0.784, 0.0617, 0.774, 0.07098, 0.7668, 0.0811, 0.7748, 0.06741, 0.784, 0.241, 0.7967, 0.2169, 0.7845, 0.2359, 0.7748, 0.2496, 0.784, 0.0811, 0.7748, 0.1001, 0.7845, 0.07601, 0.7967, 0.06741, 0.784, 0.2049, 0.7664, 0.227, 0.7578, 0.2359, 0.7748, 0.2169, 0.7845, 0.0811, 0.7748, 0.08997, 0.7578, 0.1121, 0.7664, 0.1001, 0.7845, 0.2049, 0.7664, 0.2009, 0.7477, 0.2166, 0.7386, 0.227, 0.7578, 0.1003, 0.7386, 0.1161, 0.7477, 0.1121, 0.7664, 0.08997, 0.7578, 0.2066, 0.7278, 0.2166, 0.7386, 0.2009, 0.7477, 0.1963, 0.729, 0.1161, 0.7477, 0.1003, 0.7386, 0.1104, 0.7278, 0.1206, 0.729, 0.2116, 0.7103, 0.2232, 0.7038, 0.2303, 0.7318, 0.214, 0.7162, 0.08669, 0.7318, 0.09376, 0.7038, 0.1054, 0.7103, 0.103, 0.7162, 0.2602, 0.7349, 0.2392, 0.7512, 0.2303, 0.7318, 0.2232, 0.7038, 0.08669, 0.7318, 0.07776, 0.7512, 0.0568, 0.7349, 0.09376, 0.7038, 0.279, 0.7606, 0.246, 0.7668, 0.2392, 0.7512, 0.2602, 0.7349, 0.07776, 0.7512, 0.07098, 0.7668, 0.03802, 0.7606, 0.0568, 0.7349, 0.2791, 0.7817, 0.2553, 0.774, 0.246, 0.7668, 0.279, 0.7606, 0.07098, 0.7668, 0.0617, 0.774, 0.03791, 0.7817, 0.03802, 0.7606, 0.2705, 0.797, 0.2496, 0.784, 0.2553, 0.774, 0.2791, 0.7817, 0.0617, 0.774, 0.06741, 0.784, 0.0465, 0.797, 0.03791, 0.7817, 0.241, 0.7967, 0.2496, 0.784, 0.2705, 0.797, 0.0465, 0.797, 0.06741, 0.784, 0.07601, 0.7967, 0.4465, 0.9059, 0.373, 0.9729, 0.3718, 0.9124, 0.4353, 0.8667, 0.6602, 0.9124, 0.659, 0.9729, 0.5855, 0.9059, 0.5967, 0.8667, 0.5022, 0.8413, 0.4465, 0.9059, 0.4353, 0.8667, 0.4807, 0.8229, 0.5967, 0.8667, 0.5855, 0.9059, 0.5298, 0.8413, 0.5513, 0.8229, 0.5157, 0.7697, 0.5022, 0.8413, 0.4807, 0.8229, 0.4955, 0.7813, 0.5513, 0.8229, 0.5298, 0.8413, 0.5163, 0.7697, 0.5365, 0.7813, 0.4741, 0.7193, 0.5157, 0.7697, 0.4955, 0.7813, 0.4703, 0.7537, 0.5365, 0.7813, 0.5163, 0.7697, 0.558, 0.7193, 0.5617, 0.7537, 0.3984, 0.7097, 0.4741, 0.7193, 0.4703, 0.7537, 0.4184, 0.7537, 0.5617, 0.7537, 0.558, 0.7193, 0.6336, 0.7097, 0.6136, 0.7537, 0.3469, 0.7191, 0.3984, 0.7097, 0.4184, 0.7537, 0.3644, 0.7628, 0.6136, 0.7537, 0.6336, 0.7097, 0.6851, 0.7191, 0.6676, 0.7628, 0.4184, 0.7537, 0.4353, 0.8667, 0.3718, 0.9124, 0.3644, 0.7628, 0.6602, 0.9124, 0.5967, 0.8667, 0.6136, 0.7537, 0.6676, 0.7628, 0.4184, 0.7537, 0.4703, 0.7537, 0.4807, 0.8229, 0.4353, 0.8667, 0.5513, 0.8229, 0.5617, 0.7537, 0.6136, 0.7537, 0.5967, 0.8667, 0.4703, 0.7537, 0.4955, 0.7813, 0.4807, 0.8229, 0.5513, 0.8229, 0.5365, 0.7813, 0.5617, 0.7537, 0.3391, 0.8001, 0.3167, 0.7299, 0.3469, 0.7191, 0.3644, 0.7628, 0.6851, 0.7191, 0.7153, 0.7299, 0.6929, 0.8001, 0.6676, 0.7628, 0.3391, 0.8001, 0.3644, 0.7628, 0.3718, 0.9124, 0.3167, 0.8825, 0.6602, 0.9124, 0.6676, 0.7628, 0.6929, 0.8001, 0.7153, 0.8825, 0.3208, 0.9674, 0.3167, 0.8825, 0.3718, 0.9124, 0.373, 0.9729, 0.6602, 0.9124, 0.7153, 0.8825, 0.7112, 0.9674, 0.659, 0.9729])
me_suzanne.materials.append(mat_material_001)
me_suzanne.update()

# ---- objects
ob_light = bpy.data.objects.new('Light', light_light)
ob_camera = bpy.data.objects.new('Camera', cam_camera)
ob_suzanne = bpy.data.objects.new('Suzanne', me_suzanne)

# ---- transforms, parenting, visibility, modifiers, constraints
ob_light.location = (4.076, 1.005, 5.904)
ob_light.rotation_euler = (0.6503, 0.05522, 1.866)
ob_light.lock_rotations_4d = False
ob_light.empty_display_type = 'ARROWS'
ob_light.color = (0.0, 0.0, 0.0, 0.0)
ob_light.lineart.crease_threshold = 0.0
ob_camera.location = (7.359, -6.926, 4.958)
ob_camera.rotation_euler = (1.109, 0.0, 0.8149)
ob_camera.lock_rotations_4d = False
ob_camera.empty_display_type = 'ARROWS'
ob_camera.color = (0.0, 0.0, 0.0, 0.0)
ob_camera.display_type = 'WIRE'
ob_camera.lineart.crease_threshold = 0.0
ob_suzanne.location = (0.0, 0.0, 0.0)

# ---- collection membership
col_collection.objects.link(ob_light)
col_collection.objects.link(ob_camera)
col_collection.objects.link(ob_suzanne)

# ---- scene / render settings (as saved in the file)
scene.camera = ob_camera
scene.frame_start = 1; scene.frame_end = 250; scene.frame_set(212)
scene.render.engine = 'BLENDER_EEVEE_NEXT'
bpy.context.view_layer.update()
